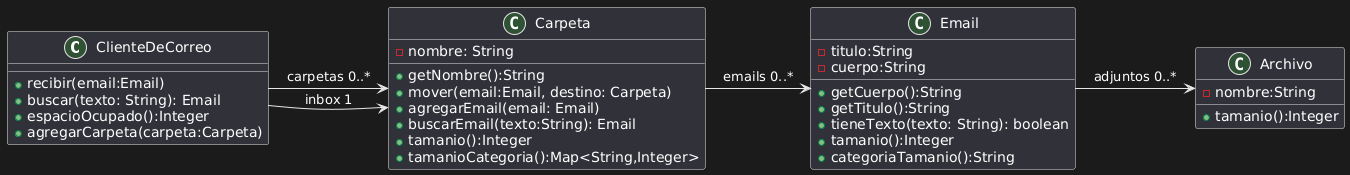

The diagram above was rendered by PlantUML. Its source (embedded in the PNG):
@startuml
class ClienteDeCorreo {
+recibir(email:Email)
+buscar(texto: String): Email
+espacioOcupado():Integer
+agregarCarpeta(carpeta:Carpeta)
}

class Carpeta{
-nombre: String
+getNombre():String
+mover(email:Email, destino: Carpeta)
+agregarEmail(email: Email)
+buscarEmail(texto:String): Email
+tamanio():Integer
+tamanioCategoria():Map<String,Integer>
}

class Email{
-titulo:String
-cuerpo:String
+getCuerpo():String
+getTitulo():String
+tieneTexto(texto: String): boolean
+tamanio():Integer
+categoriaTamanio():String
}

class Archivo{
-nombre:String
+tamanio():Integer
}

ClienteDeCorreo -> Carpeta : inbox 1
ClienteDeCorreo -> Carpeta : carpetas 0..*

Carpeta -> Email : emails 0..*

Email -> Archivo : adjuntos 0..*
@enduml